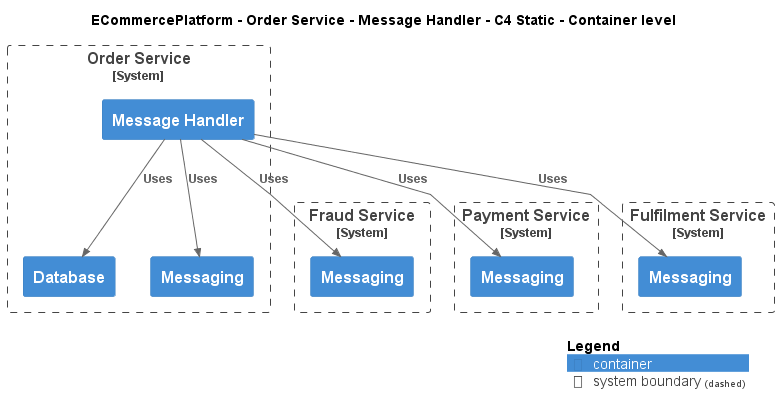

The diagram above was rendered by PlantUML. Its source (embedded in the PNG):
@startuml
!include ..\..\..\..\..\.c4s\C4_Container.puml

AddElementTag("c4interflow:lifecycle:new", $bgColor=green, $fontColor=#ffffff, $borderColor=green, $shadowing="False")
AddElementTag("c4interflow:lifecycle:changed", $bgColor=orange, $fontColor=#ffffff, $borderColor=orange, $shadowing="False")
AddElementTag("c4interflow:lifecycle:removed", $bgColor=red, $fontColor=#ffffff, $borderColor=red, $shadowing="False")

AddRelTag("c4interflow:lifecycle:new", $textColor=green, $lineColor=green)
AddRelTag("c4interflow:lifecycle:changed", $textColor=orange, $lineColor=orange)
AddRelTag("c4interflow:lifecycle:removed", $textColor=red, $lineColor=red)

SHOW_PERSON_PORTRAIT()
LAYOUT_TOP_DOWN()

skinparam linetype polyline

title ECommercePlatform - Order Service - Message Handler - C4 Static - Container level


System_Boundary(ECommercePlatform.SoftwareSystems.OrderService, "Order Service") {
    Container(ECommercePlatform.SoftwareSystems.OrderService.Containers.MessageHandler, "Message Handler", "", "")
    Container(ECommercePlatform.SoftwareSystems.OrderService.Containers.Database, "Database", "", "")
    Container(ECommercePlatform.SoftwareSystems.OrderService.Containers.Messaging, "Messaging", "", "")
}

System_Boundary(ECommercePlatform.SoftwareSystems.FraudService, "Fraud Service") {
    Container(ECommercePlatform.SoftwareSystems.FraudService.Containers.Messaging, "Messaging", "", "")
}

System_Boundary(ECommercePlatform.SoftwareSystems.PaymentService, "Payment Service") {
    Container(ECommercePlatform.SoftwareSystems.PaymentService.Containers.Messaging, "Messaging", "", "")
}

System_Boundary(ECommercePlatform.SoftwareSystems.FulfilmentService, "Fulfilment Service") {
    Container(ECommercePlatform.SoftwareSystems.FulfilmentService.Containers.Messaging, "Messaging", "", "")
}

Rel(ECommercePlatform.SoftwareSystems.OrderService.Containers.MessageHandler, ECommercePlatform.SoftwareSystems.FraudService.Containers.Messaging, "Uses")
Rel(ECommercePlatform.SoftwareSystems.OrderService.Containers.MessageHandler, ECommercePlatform.SoftwareSystems.OrderService.Containers.Database, "Uses")
Rel(ECommercePlatform.SoftwareSystems.OrderService.Containers.MessageHandler, ECommercePlatform.SoftwareSystems.OrderService.Containers.Messaging, "Uses")
Rel(ECommercePlatform.SoftwareSystems.OrderService.Containers.MessageHandler, ECommercePlatform.SoftwareSystems.PaymentService.Containers.Messaging, "Uses")
Rel(ECommercePlatform.SoftwareSystems.OrderService.Containers.MessageHandler, ECommercePlatform.SoftwareSystems.FulfilmentService.Containers.Messaging, "Uses")


SHOW_LEGEND()
@enduml